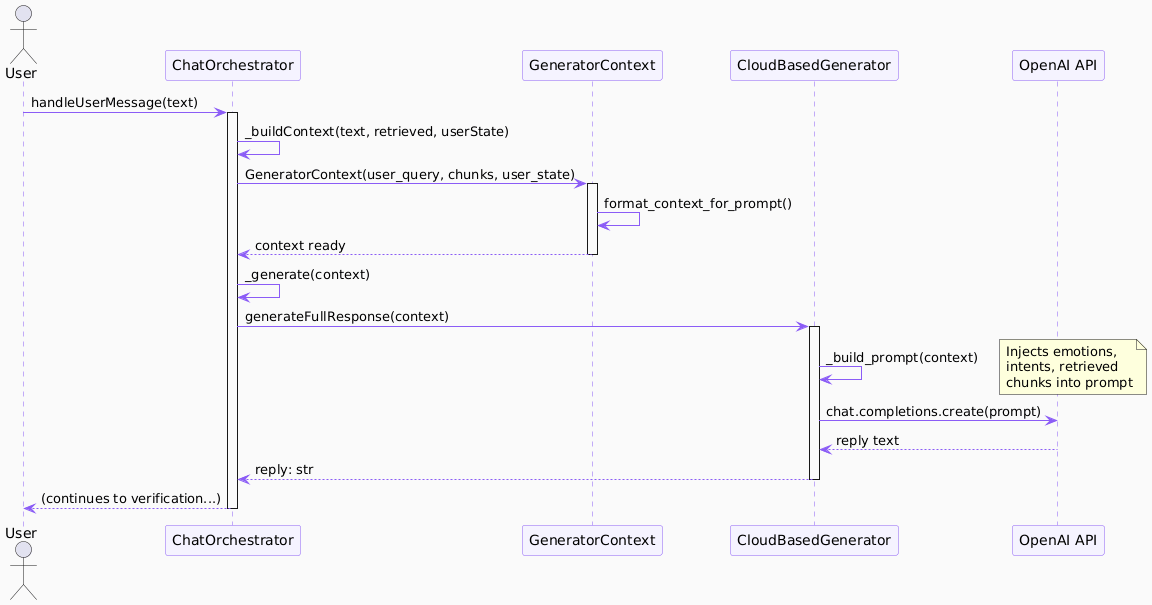

The diagram above was rendered by PlantUML. Its source (embedded in the PNG):
@startuml
skinparam backgroundColor #FAFAFA
skinparam sequenceArrowColor #8b5cf6
skinparam sequenceLifeLineBorderColor #8b5cf6
skinparam sequenceParticipantBackgroundColor #F5F3FF
skinparam sequenceParticipantBorderColor #8b5cf6

actor User
participant "ChatOrchestrator" as CO
participant "GeneratorContext" as GC
participant "CloudBasedGenerator" as CBG
participant "OpenAI API" as OAI

User -> CO : handleUserMessage(text)
activate CO

CO -> CO : _buildContext(text, retrieved, userState)
CO -> GC : GeneratorContext(user_query, chunks, user_state)
activate GC
GC -> GC : format_context_for_prompt()
GC --> CO : context ready
deactivate GC

CO -> CO : _generate(context)
CO -> CBG : generateFullResponse(context)
activate CBG
CBG -> CBG : _build_prompt(context)
note right: Injects emotions,\nintents, retrieved\nchunks into prompt
CBG -> OAI : chat.completions.create(prompt)
OAI --> CBG : reply text
CBG --> CO : reply: str
deactivate CBG

CO --> User : (continues to verification...)
deactivate CO
@enduml